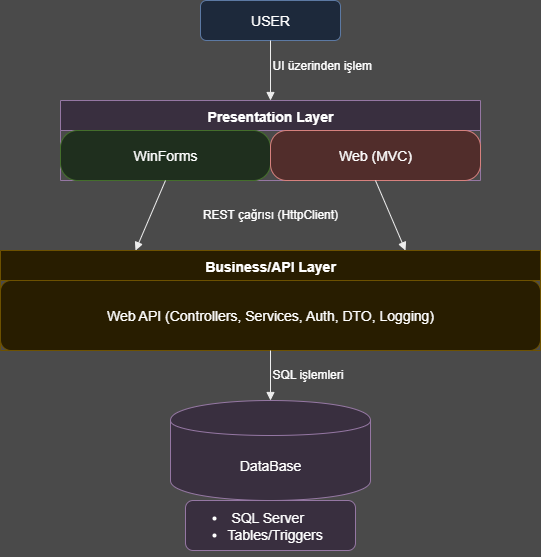

The diagram above was exported from draw.io. Its source (the exported page's mxGraphModel, read from the mxfile embedded in the PNG):
<mxGraphModel dx="1426" dy="1912" grid="1" gridSize="10" guides="1" tooltips="1" connect="1" arrows="1" fold="1" page="1" pageScale="1" pageWidth="827" pageHeight="1169" background="light-dark(#FFFFFF,#4A4A4A)" math="0" shadow="0">
  <root>
    <mxCell id="0" />
    <mxCell id="1" parent="0" />
    <mxCell id="uycb8cQh0Eiu17kj0QNu-1" value="USER" style="rounded=1;whiteSpace=wrap;html=1;fillColor=#DAE8FC;strokeColor=#6C8EBF;fontSize=14;" vertex="1" parent="1">
      <mxGeometry x="370" y="-10" width="140" height="40" as="geometry" />
    </mxCell>
    <mxCell id="uycb8cQh0Eiu17kj0QNu-2" value="Presentation Layer" style="swimlane;childLayout=stackLayout;horizontal=1;startSize=30;fillColor=#E1D5E7;strokeColor=#9673A6;fontSize=14;" vertex="1" parent="1">
      <mxGeometry x="230" y="90" width="420" height="80" as="geometry" />
    </mxCell>
    <mxCell id="uycb8cQh0Eiu17kj0QNu-3" value="WinForms" style="rounded=1;whiteSpace=wrap;html=1;fillColor=#D5E8D4;strokeColor=#82B366;arcSize=34;fontSize=14;" vertex="1" parent="uycb8cQh0Eiu17kj0QNu-2">
      <mxGeometry y="30" width="210" height="50" as="geometry" />
    </mxCell>
    <mxCell id="uycb8cQh0Eiu17kj0QNu-13" value="Web (MVC)" style="rounded=1;whiteSpace=wrap;html=1;fillColor=#F8CECC;strokeColor=#B85450;arcSize=32;fontSize=14;" vertex="1" parent="uycb8cQh0Eiu17kj0QNu-2">
      <mxGeometry x="210" y="30" width="210" height="50" as="geometry" />
    </mxCell>
    <mxCell id="uycb8cQh0Eiu17kj0QNu-5" value="Business/API Layer" style="swimlane;childLayout=stackLayout;horizontal=1;startSize=30;fillColor=#FFF2CC;strokeColor=#D6B656;fontSize=14;" vertex="1" parent="1">
      <mxGeometry x="170" y="240" width="540" height="100" as="geometry" />
    </mxCell>
    <mxCell id="uycb8cQh0Eiu17kj0QNu-6" value="Web API (Controllers, Services, Auth, DTO, Logging)" style="rounded=1;whiteSpace=wrap;html=1;fillColor=#FFF2CC;strokeColor=#D6B656;fontSize=14;" vertex="1" parent="uycb8cQh0Eiu17kj0QNu-5">
      <mxGeometry y="30" width="540" height="70" as="geometry" />
    </mxCell>
    <mxCell id="uycb8cQh0Eiu17kj0QNu-16" value="" style="edgeStyle=orthogonalEdgeStyle;rounded=0;orthogonalLoop=1;jettySize=auto;html=1;" edge="1" parent="1" source="uycb8cQh0Eiu17kj0QNu-7" target="uycb8cQh0Eiu17kj0QNu-15">
      <mxGeometry relative="1" as="geometry" />
    </mxCell>
    <mxCell id="uycb8cQh0Eiu17kj0QNu-7" value="DataBase" style="shape=cylinder;whiteSpace=wrap;html=1;boundedLbl=1;fillColor=#E1D5E7;strokeColor=#9673A6;fontSize=14;" vertex="1" parent="1">
      <mxGeometry x="340" y="390" width="200" height="100" as="geometry" />
    </mxCell>
    <mxCell id="uycb8cQh0Eiu17kj0QNu-8" style="endArrow=block;html=1;strokeColor=#000000;entryX=0.5;entryY=0;entryDx=0;entryDy=0;" edge="1" parent="1" source="uycb8cQh0Eiu17kj0QNu-1" target="uycb8cQh0Eiu17kj0QNu-2">
      <mxGeometry relative="1" as="geometry" />
    </mxCell>
    <mxCell id="uycb8cQh0Eiu17kj0QNu-10" style="endArrow=block;html=1;strokeColor=#000000;exitX=0.5;exitY=1;exitDx=0;exitDy=0;entryX=0.75;entryY=0;entryDx=0;entryDy=0;" edge="1" parent="1" source="uycb8cQh0Eiu17kj0QNu-13" target="uycb8cQh0Eiu17kj0QNu-5">
      <mxGeometry relative="1" as="geometry" />
    </mxCell>
    <mxCell id="uycb8cQh0Eiu17kj0QNu-11" style="endArrow=block;html=1;strokeColor=#000000;exitX=0.5;exitY=1;exitDx=0;exitDy=0;entryX=0.25;entryY=0;entryDx=0;entryDy=0;" edge="1" parent="1" source="uycb8cQh0Eiu17kj0QNu-3" target="uycb8cQh0Eiu17kj0QNu-5">
      <mxGeometry relative="1" as="geometry">
        <mxPoint x="321.81818181818176" y="160" as="sourcePoint" />
      </mxGeometry>
    </mxCell>
    <mxCell id="uycb8cQh0Eiu17kj0QNu-12" style="endArrow=block;html=1;strokeColor=#000000;" edge="1" parent="1" source="uycb8cQh0Eiu17kj0QNu-6" target="uycb8cQh0Eiu17kj0QNu-7">
      <mxGeometry relative="1" as="geometry" />
    </mxCell>
    <mxCell id="uycb8cQh0Eiu17kj0QNu-15" value="&lt;div&gt;&lt;ul&gt;&lt;li&gt;&amp;nbsp;SQL Server&lt;/li&gt;&lt;li&gt;&lt;span style=&quot;background-color: transparent; color: light-dark(rgb(0, 0, 0), rgb(255, 255, 255));&quot;&gt;Tables/Triggers&lt;/span&gt;&lt;/li&gt;&lt;/ul&gt;&lt;/div&gt;" style="rounded=1;whiteSpace=wrap;html=1;fillColor=#E1D5E7;strokeColor=#9673A6;align=left;fontSize=14;" vertex="1" parent="1">
      <mxGeometry x="355" y="490" width="170" height="50" as="geometry" />
    </mxCell>
    <mxCell id="uycb8cQh0Eiu17kj0QNu-17" value="REST çağrısı (HttpClient)" style="text;whiteSpace=wrap;html=1;align=center;fontSize=12;" vertex="1" parent="1">
      <mxGeometry x="340" y="190" width="200" height="30" as="geometry" />
    </mxCell>
    <mxCell id="uycb8cQh0Eiu17kj0QNu-18" value="SQL işlemleri" style="text;whiteSpace=wrap;html=1;align=left;" vertex="1" parent="1">
      <mxGeometry x="440" y="350" width="100" height="20" as="geometry" />
    </mxCell>
    <mxCell id="uycb8cQh0Eiu17kj0QNu-19" value="UI üzerinden işlem" style="text;html=1;align=left;verticalAlign=middle;resizable=0;points=[];autosize=1;strokeColor=none;fillColor=none;" vertex="1" parent="1">
      <mxGeometry x="440" y="40" width="120" height="30" as="geometry" />
    </mxCell>
  </root>
</mxGraphModel>